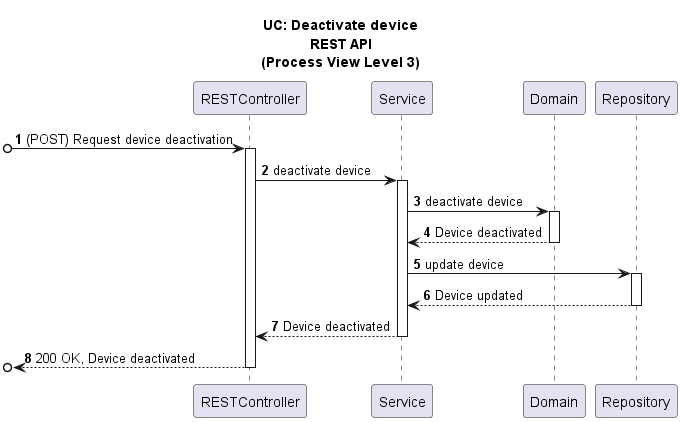

The diagram above was rendered by PlantUML. Its source (embedded in the PNG):
@startuml

title UC: Deactivate device\nREST API\n(Process View Level 3)
autonumber

participant "RESTController" as RC
participant "Service" as S
participant "Domain" as D
participant "Repository" as R

[o-> RC : (POST) Request device deactivation
activate RC
RC -> S: deactivate device
activate S
S -> D: deactivate device
activate D
D --> S: Device deactivated
deactivate D
S -> R: update device
activate R
R --> S: Device updated
deactivate R
S --> RC: Device deactivated
deactivate S
[o<--RC : 200 OK, Device deactivated
deactivate RC

@enduml